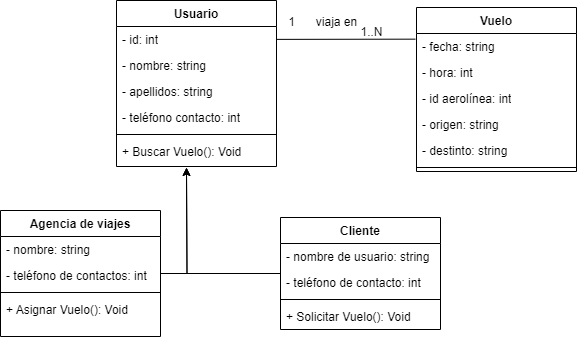

The diagram above was exported from draw.io. Its source (the exported page's mxGraphModel, read from the mxfile embedded in the PNG):
<mxGraphModel dx="1221" dy="728" grid="1" gridSize="10" guides="1" tooltips="1" connect="1" arrows="1" fold="1" page="1" pageScale="1" pageWidth="827" pageHeight="1169" math="0" shadow="0">
  <root>
    <mxCell id="0" />
    <mxCell id="1" parent="0" />
    <mxCell id="YhyqCgKLlZn7OOVxmhdU-1" value="&lt;span style=&quot;font-style: normal;&quot;&gt;Usuario&lt;/span&gt;" style="swimlane;fontStyle=3;align=center;verticalAlign=top;childLayout=stackLayout;horizontal=1;startSize=26;horizontalStack=0;resizeParent=1;resizeParentMax=0;resizeLast=0;collapsible=1;marginBottom=0;whiteSpace=wrap;html=1;" parent="1" vertex="1">
      <mxGeometry x="310" y="63" width="160" height="166" as="geometry" />
    </mxCell>
    <mxCell id="YhyqCgKLlZn7OOVxmhdU-2" value="- id: int" style="text;align=left;verticalAlign=top;spacingLeft=4;spacingRight=4;overflow=hidden;rotatable=0;points=[[0,0.5],[1,0.5]];portConstraint=eastwest;whiteSpace=wrap;html=1;" parent="YhyqCgKLlZn7OOVxmhdU-1" vertex="1">
      <mxGeometry y="26" width="160" height="26" as="geometry" />
    </mxCell>
    <mxCell id="YhyqCgKLlZn7OOVxmhdU-5" value="- nombre: string" style="text;align=left;verticalAlign=top;spacingLeft=4;spacingRight=4;overflow=hidden;rotatable=0;points=[[0,0.5],[1,0.5]];portConstraint=eastwest;whiteSpace=wrap;html=1;" parent="YhyqCgKLlZn7OOVxmhdU-1" vertex="1">
      <mxGeometry y="52" width="160" height="26" as="geometry" />
    </mxCell>
    <mxCell id="YhyqCgKLlZn7OOVxmhdU-17" value="- apellidos: string" style="text;align=left;verticalAlign=top;spacingLeft=4;spacingRight=4;overflow=hidden;rotatable=0;points=[[0,0.5],[1,0.5]];portConstraint=eastwest;whiteSpace=wrap;html=1;" parent="YhyqCgKLlZn7OOVxmhdU-1" vertex="1">
      <mxGeometry y="78" width="160" height="26" as="geometry" />
    </mxCell>
    <mxCell id="UNW2DqNrE-NJHIq3tn_t-1" value="- teléfono contacto: int" style="text;align=left;verticalAlign=top;spacingLeft=4;spacingRight=4;overflow=hidden;rotatable=0;points=[[0,0.5],[1,0.5]];portConstraint=eastwest;whiteSpace=wrap;html=1;" parent="YhyqCgKLlZn7OOVxmhdU-1" vertex="1">
      <mxGeometry y="104" width="160" height="26" as="geometry" />
    </mxCell>
    <mxCell id="YhyqCgKLlZn7OOVxmhdU-3" value="" style="line;strokeWidth=1;align=left;verticalAlign=middle;spacingTop=-1;spacingLeft=3;spacingRight=3;rotatable=0;labelPosition=right;points=[];portConstraint=eastwest;" parent="YhyqCgKLlZn7OOVxmhdU-1" vertex="1">
      <mxGeometry y="130" width="160" height="8" as="geometry" />
    </mxCell>
    <mxCell id="YhyqCgKLlZn7OOVxmhdU-4" value="+ Buscar Vuelo(): Void" style="text;align=left;verticalAlign=top;spacingLeft=4;spacingRight=4;overflow=hidden;rotatable=0;points=[[0,0.5],[1,0.5]];portConstraint=eastwest;whiteSpace=wrap;html=1;" parent="YhyqCgKLlZn7OOVxmhdU-1" vertex="1">
      <mxGeometry y="138" width="160" height="28" as="geometry" />
    </mxCell>
    <mxCell id="UNW2DqNrE-NJHIq3tn_t-10" style="edgeStyle=orthogonalEdgeStyle;rounded=0;orthogonalLoop=1;jettySize=auto;html=1;" parent="1" source="YhyqCgKLlZn7OOVxmhdU-6" edge="1">
      <mxGeometry relative="1" as="geometry">
        <mxPoint x="380" y="230" as="targetPoint" />
      </mxGeometry>
    </mxCell>
    <mxCell id="YhyqCgKLlZn7OOVxmhdU-6" value="Cliente" style="swimlane;fontStyle=1;align=center;verticalAlign=top;childLayout=stackLayout;horizontal=1;startSize=26;horizontalStack=0;resizeParent=1;resizeParentMax=0;resizeLast=0;collapsible=1;marginBottom=0;whiteSpace=wrap;html=1;" parent="1" vertex="1">
      <mxGeometry x="474" y="280" width="160" height="112" as="geometry" />
    </mxCell>
    <mxCell id="YhyqCgKLlZn7OOVxmhdU-7" value="- nombre de usuario: string" style="text;align=left;verticalAlign=top;spacingLeft=4;spacingRight=4;overflow=hidden;rotatable=0;points=[[0,0.5],[1,0.5]];portConstraint=eastwest;whiteSpace=wrap;html=1;" parent="YhyqCgKLlZn7OOVxmhdU-6" vertex="1">
      <mxGeometry y="26" width="160" height="26" as="geometry" />
    </mxCell>
    <mxCell id="UNW2DqNrE-NJHIq3tn_t-2" value="- teléfono de contacto: int" style="text;align=left;verticalAlign=top;spacingLeft=4;spacingRight=4;overflow=hidden;rotatable=0;points=[[0,0.5],[1,0.5]];portConstraint=eastwest;whiteSpace=wrap;html=1;" parent="YhyqCgKLlZn7OOVxmhdU-6" vertex="1">
      <mxGeometry y="52" width="160" height="26" as="geometry" />
    </mxCell>
    <mxCell id="YhyqCgKLlZn7OOVxmhdU-8" value="" style="line;strokeWidth=1;align=left;verticalAlign=middle;spacingTop=-1;spacingLeft=3;spacingRight=3;rotatable=0;labelPosition=right;points=[];portConstraint=eastwest;" parent="YhyqCgKLlZn7OOVxmhdU-6" vertex="1">
      <mxGeometry y="78" width="160" height="8" as="geometry" />
    </mxCell>
    <mxCell id="YhyqCgKLlZn7OOVxmhdU-16" value="+ Solicitar Vuelo(): Void" style="text;align=left;verticalAlign=top;spacingLeft=4;spacingRight=4;overflow=hidden;rotatable=0;points=[[0,0.5],[1,0.5]];portConstraint=eastwest;whiteSpace=wrap;html=1;" parent="YhyqCgKLlZn7OOVxmhdU-6" vertex="1">
      <mxGeometry y="86" width="160" height="26" as="geometry" />
    </mxCell>
    <mxCell id="UNW2DqNrE-NJHIq3tn_t-9" style="edgeStyle=orthogonalEdgeStyle;rounded=0;orthogonalLoop=1;jettySize=auto;html=1;" parent="1" source="YhyqCgKLlZn7OOVxmhdU-10" edge="1">
      <mxGeometry relative="1" as="geometry">
        <mxPoint x="380" y="230" as="targetPoint" />
      </mxGeometry>
    </mxCell>
    <mxCell id="YhyqCgKLlZn7OOVxmhdU-10" value="Agencia de viajes" style="swimlane;fontStyle=1;align=center;verticalAlign=top;childLayout=stackLayout;horizontal=1;startSize=26;horizontalStack=0;resizeParent=1;resizeParentMax=0;resizeLast=0;collapsible=1;marginBottom=0;whiteSpace=wrap;html=1;" parent="1" vertex="1">
      <mxGeometry x="194" y="273" width="160" height="126" as="geometry" />
    </mxCell>
    <mxCell id="YhyqCgKLlZn7OOVxmhdU-11" value="- nombre: string" style="text;align=left;verticalAlign=top;spacingLeft=4;spacingRight=4;overflow=hidden;rotatable=0;points=[[0,0.5],[1,0.5]];portConstraint=eastwest;whiteSpace=wrap;html=1;" parent="YhyqCgKLlZn7OOVxmhdU-10" vertex="1">
      <mxGeometry y="26" width="160" height="26" as="geometry" />
    </mxCell>
    <mxCell id="UNW2DqNrE-NJHIq3tn_t-3" value="- teléfono de contactos: int" style="text;align=left;verticalAlign=top;spacingLeft=4;spacingRight=4;overflow=hidden;rotatable=0;points=[[0,0.5],[1,0.5]];portConstraint=eastwest;whiteSpace=wrap;html=1;" parent="YhyqCgKLlZn7OOVxmhdU-10" vertex="1">
      <mxGeometry y="52" width="160" height="26" as="geometry" />
    </mxCell>
    <mxCell id="YhyqCgKLlZn7OOVxmhdU-12" value="" style="line;strokeWidth=1;align=left;verticalAlign=middle;spacingTop=-1;spacingLeft=3;spacingRight=3;rotatable=0;labelPosition=right;points=[];portConstraint=eastwest;" parent="YhyqCgKLlZn7OOVxmhdU-10" vertex="1">
      <mxGeometry y="78" width="160" height="8" as="geometry" />
    </mxCell>
    <mxCell id="YhyqCgKLlZn7OOVxmhdU-13" value="+ Asignar Vuelo(): Void" style="text;align=left;verticalAlign=top;spacingLeft=4;spacingRight=4;overflow=hidden;rotatable=0;points=[[0,0.5],[1,0.5]];portConstraint=eastwest;whiteSpace=wrap;html=1;" parent="YhyqCgKLlZn7OOVxmhdU-10" vertex="1">
      <mxGeometry y="86" width="160" height="40" as="geometry" />
    </mxCell>
    <mxCell id="YhyqCgKLlZn7OOVxmhdU-18" value="Vuelo" style="swimlane;fontStyle=1;align=center;verticalAlign=top;childLayout=stackLayout;horizontal=1;startSize=26;horizontalStack=0;resizeParent=1;resizeParentMax=0;resizeLast=0;collapsible=1;marginBottom=0;whiteSpace=wrap;html=1;" parent="1" vertex="1">
      <mxGeometry x="610" y="70" width="160" height="164" as="geometry" />
    </mxCell>
    <mxCell id="YhyqCgKLlZn7OOVxmhdU-19" value="- fecha: string" style="text;align=left;verticalAlign=top;spacingLeft=4;spacingRight=4;overflow=hidden;rotatable=0;points=[[0,0.5],[1,0.5]];portConstraint=eastwest;whiteSpace=wrap;html=1;" parent="YhyqCgKLlZn7OOVxmhdU-18" vertex="1">
      <mxGeometry y="26" width="160" height="26" as="geometry" />
    </mxCell>
    <mxCell id="98ba-JO4zQUxjDort57e-4" value="- hora: int" style="text;align=left;verticalAlign=top;spacingLeft=4;spacingRight=4;overflow=hidden;rotatable=0;points=[[0,0.5],[1,0.5]];portConstraint=eastwest;whiteSpace=wrap;html=1;" parent="YhyqCgKLlZn7OOVxmhdU-18" vertex="1">
      <mxGeometry y="52" width="160" height="26" as="geometry" />
    </mxCell>
    <mxCell id="UNW2DqNrE-NJHIq3tn_t-7" value="- id aerolínea: int " style="text;align=left;verticalAlign=top;spacingLeft=4;spacingRight=4;overflow=hidden;rotatable=0;points=[[0,0.5],[1,0.5]];portConstraint=eastwest;whiteSpace=wrap;html=1;" parent="YhyqCgKLlZn7OOVxmhdU-18" vertex="1">
      <mxGeometry y="78" width="160" height="26" as="geometry" />
    </mxCell>
    <mxCell id="UNW2DqNrE-NJHIq3tn_t-6" value="- origen: string" style="text;align=left;verticalAlign=top;spacingLeft=4;spacingRight=4;overflow=hidden;rotatable=0;points=[[0,0.5],[1,0.5]];portConstraint=eastwest;whiteSpace=wrap;html=1;" parent="YhyqCgKLlZn7OOVxmhdU-18" vertex="1">
      <mxGeometry y="104" width="160" height="26" as="geometry" />
    </mxCell>
    <mxCell id="UNW2DqNrE-NJHIq3tn_t-8" value="- destinto: string" style="text;align=left;verticalAlign=top;spacingLeft=4;spacingRight=4;overflow=hidden;rotatable=0;points=[[0,0.5],[1,0.5]];portConstraint=eastwest;whiteSpace=wrap;html=1;" parent="YhyqCgKLlZn7OOVxmhdU-18" vertex="1">
      <mxGeometry y="130" width="160" height="26" as="geometry" />
    </mxCell>
    <mxCell id="YhyqCgKLlZn7OOVxmhdU-20" value="" style="line;strokeWidth=1;align=left;verticalAlign=middle;spacingTop=-1;spacingLeft=3;spacingRight=3;rotatable=0;labelPosition=right;points=[];portConstraint=eastwest;" parent="YhyqCgKLlZn7OOVxmhdU-18" vertex="1">
      <mxGeometry y="156" width="160" height="8" as="geometry" />
    </mxCell>
    <mxCell id="98ba-JO4zQUxjDort57e-8" value="1" style="text;html=1;align=center;verticalAlign=middle;resizable=0;points=[];autosize=1;" parent="1" vertex="1">
      <mxGeometry x="470" y="70" width="30" height="30" as="geometry" />
    </mxCell>
    <mxCell id="98ba-JO4zQUxjDort57e-9" value="1..N" style="text;html=1;align=center;verticalAlign=middle;resizable=0;points=[];autosize=1;" parent="1" vertex="1">
      <mxGeometry x="540" y="80" width="50" height="30" as="geometry" />
    </mxCell>
    <mxCell id="98ba-JO4zQUxjDort57e-10" value="viaja en" style="text;html=1;align=center;verticalAlign=middle;resizable=0;points=[];autosize=1;" parent="1" vertex="1">
      <mxGeometry x="500" y="70" width="60" height="30" as="geometry" />
    </mxCell>
    <mxCell id="UNW2DqNrE-NJHIq3tn_t-11" value="" style="endArrow=none;html=1;rounded=0;exitX=-0.006;exitY=0.218;exitDx=0;exitDy=0;exitPerimeter=0;" parent="1" source="YhyqCgKLlZn7OOVxmhdU-19" target="YhyqCgKLlZn7OOVxmhdU-2" edge="1">
      <mxGeometry width="50" height="50" relative="1" as="geometry">
        <mxPoint x="220" y="102" as="sourcePoint" />
        <mxPoint x="270" y="60" as="targetPoint" />
      </mxGeometry>
    </mxCell>
  </root>
</mxGraphModel>